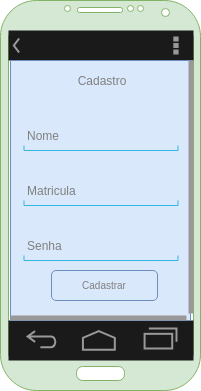

The diagram above was exported from draw.io. Its source (the exported page's mxGraphModel, read from the mxfile embedded in the PNG):
<mxGraphModel dx="868" dy="446" grid="1" gridSize="10" guides="1" tooltips="1" connect="1" arrows="1" fold="1" page="1" pageScale="1" pageWidth="827" pageHeight="1169" math="0" shadow="0">
  <root>
    <mxCell id="0" />
    <mxCell id="1" parent="0" />
    <mxCell id="j2g0pH_tvEaUHGJx4KM4-1" value="" style="verticalLabelPosition=bottom;verticalAlign=top;html=1;shadow=0;dashed=0;strokeWidth=1;shape=mxgraph.android.phone2;fillColor=#d5e8d4;strokeColor=#82b366;" vertex="1" parent="1">
      <mxGeometry x="110" y="40" width="200" height="390" as="geometry" />
    </mxCell>
    <mxCell id="j2g0pH_tvEaUHGJx4KM4-2" value="" style="verticalLabelPosition=bottom;verticalAlign=top;html=1;shadow=0;dashed=0;strokeWidth=2;shape=mxgraph.android.navigation_bar_1;fillColor=#1A1A1A;strokeColor=#999999;" vertex="1" parent="1">
      <mxGeometry x="118" y="360" width="185" height="40" as="geometry" />
    </mxCell>
    <mxCell id="j2g0pH_tvEaUHGJx4KM4-3" value="" style="strokeWidth=1;html=1;shadow=0;dashed=0;shape=mxgraph.android.action_bar;fillColor=#1A1A1A;strokeColor=#c0c0c0;strokeWidth=2;fontColor=#FFFFFF;" vertex="1" parent="1">
      <mxGeometry x="118" y="70" width="185" height="30" as="geometry" />
    </mxCell>
    <mxCell id="j2g0pH_tvEaUHGJx4KM4-4" value="" style="verticalLabelPosition=bottom;verticalAlign=top;html=1;shadow=0;dashed=0;strokeWidth=1;strokeColor=#6c8ebf;shape=rect;fillColor=#dae8fc;" vertex="1" parent="1">
      <mxGeometry x="120" y="100" width="180" height="260" as="geometry" />
    </mxCell>
    <mxCell id="j2g0pH_tvEaUHGJx4KM4-6" value="Cadastro" style="text;html=1;strokeColor=none;fillColor=none;align=center;verticalAlign=middle;whiteSpace=wrap;rounded=0;fontColor=#808080;" vertex="1" parent="1">
      <mxGeometry x="160.5" y="110" width="100" height="20" as="geometry" />
    </mxCell>
    <mxCell id="j2g0pH_tvEaUHGJx4KM4-8" value="Nome" style="strokeWidth=1;html=1;shadow=0;dashed=0;shape=mxgraph.android.textfield;align=left;strokeColor=#33b5e5;pointerEvents=1;fontColor=#808080;" vertex="1" parent="1">
      <mxGeometry x="133.5" y="160" width="154" height="30" as="geometry" />
    </mxCell>
    <mxCell id="j2g0pH_tvEaUHGJx4KM4-9" value="Matricula" style="strokeWidth=1;html=1;shadow=0;dashed=0;shape=mxgraph.android.textfield;align=left;strokeColor=#33b5e5;pointerEvents=1;fontColor=#808080;" vertex="1" parent="1">
      <mxGeometry x="133.5" y="215" width="154" height="30" as="geometry" />
    </mxCell>
    <mxCell id="j2g0pH_tvEaUHGJx4KM4-11" value="Senha" style="strokeWidth=1;html=1;shadow=0;dashed=0;shape=mxgraph.android.textfield;align=left;strokeColor=#33b5e5;pointerEvents=1;fontColor=#808080;" vertex="1" parent="1">
      <mxGeometry x="133.5" y="270" width="154" height="30" as="geometry" />
    </mxCell>
    <mxCell id="j2g0pH_tvEaUHGJx4KM4-13" value="" style="strokeWidth=1;html=1;shadow=0;dashed=0;shape=mxgraph.android.scrollbars2;fillColor=#999999;strokeColor=none;fontColor=#808080;" vertex="1" parent="1">
      <mxGeometry x="120" y="100" width="183" height="260" as="geometry" />
    </mxCell>
    <mxCell id="j2g0pH_tvEaUHGJx4KM4-15" value="Cadastrar" style="rounded=1;html=1;shadow=0;dashed=0;whiteSpace=wrap;fontSize=10;fillColor=#dae8fc;align=center;strokeColor=#6c8ebf;fontColor=#808080;" vertex="1" parent="1">
      <mxGeometry x="161" y="310" width="106" height="30" as="geometry" />
    </mxCell>
  </root>
</mxGraphModel>